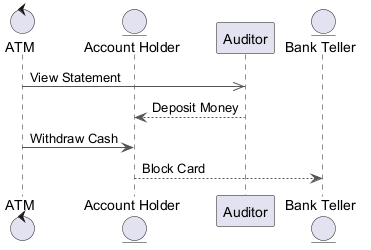

The diagram above was rendered by PlantUML. Its source (embedded in the PNG):
@startuml
skinparam backgroundColor #FFFFFF
skinparam classBackgroundColor #E8F4FA
skinparam classBorderColor #2C7DA0
skinparam ArrowColor #555555
control "ATM" as A
entity "Account Holder" as AH
participant "Auditor" as A2
entity "Bank Teller" as BT
A ->> A2 : View Statement
A2 --> AH : Deposit Money
A -> AH : Withdraw Cash
AH --> BT : Block Card
@enduml